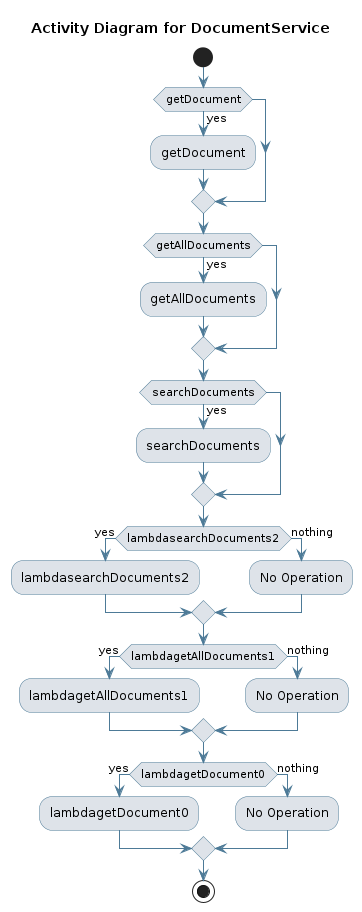

The diagram above was rendered by PlantUML. Its source (embedded in the PNG):
@startuml
skinparam activity {
 BackgroundColor #DEE3E9 
 BorderColor #4D7A97 
 ArrowColor #4D7A97 
}
!pragma useVerticalIf on
start
title Activity Diagram for DocumentService

if (getDocument) then (yes)
:getDocument;
endif
if (getAllDocuments) then (yes)
:getAllDocuments;
endif
if (searchDocuments) then (yes)
:searchDocuments;
endif
if (lambdasearchDocuments2) then (yes)
:lambdasearchDocuments2;
else (nothing)
:No Operation;
endif
if (lambdagetAllDocuments1) then (yes)
:lambdagetAllDocuments1;
else (nothing)
:No Operation;
endif
if (lambdagetDocument0) then (yes)
:lambdagetDocument0;
else (nothing)
:No Operation;
endif
stop
@enduml